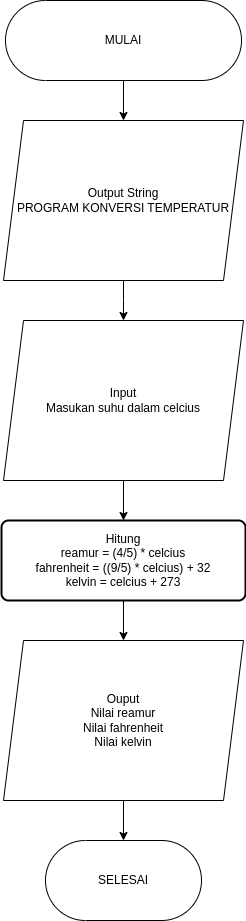

The diagram above was exported from draw.io. Its source (the exported page's mxGraphModel, read from the mxfile embedded in the PNG):
<mxGraphModel dx="880" dy="426" grid="1" gridSize="10" guides="1" tooltips="1" connect="1" arrows="1" fold="1" page="1" pageScale="1" pageWidth="827" pageHeight="1169" math="0" shadow="0">
  <root>
    <mxCell id="0" />
    <mxCell id="1" parent="0" />
    <mxCell id="Uj95XoKrx7FaCwAxjaK8-1" value="MULAI" style="html=1;dashed=0;whiteSpace=wrap;shape=mxgraph.dfd.start" vertex="1" parent="1">
      <mxGeometry x="296" y="80" width="236" height="80" as="geometry" />
    </mxCell>
    <mxCell id="Uj95XoKrx7FaCwAxjaK8-3" value="&lt;div&gt;Output String&lt;/div&gt;&lt;div style=&quot;text-align: right;&quot;&gt;&lt;span style=&quot;background-color: initial;&quot;&gt;PROGRAM KONVERSI TEMPERATUR&lt;/span&gt;&lt;/div&gt;" style="shape=parallelogram;perimeter=parallelogramPerimeter;whiteSpace=wrap;html=1;fixedSize=1;" vertex="1" parent="1">
      <mxGeometry x="294" y="200" width="240" height="160" as="geometry" />
    </mxCell>
    <mxCell id="Uj95XoKrx7FaCwAxjaK8-4" value="" style="endArrow=classic;html=1;rounded=0;exitX=0.5;exitY=0.5;exitDx=0;exitDy=40;exitPerimeter=0;entryX=0.5;entryY=0;entryDx=0;entryDy=0;" edge="1" parent="1" source="Uj95XoKrx7FaCwAxjaK8-1" target="Uj95XoKrx7FaCwAxjaK8-3">
      <mxGeometry width="50" height="50" relative="1" as="geometry">
        <mxPoint x="380" y="400" as="sourcePoint" />
        <mxPoint x="490" y="180" as="targetPoint" />
      </mxGeometry>
    </mxCell>
    <mxCell id="Uj95XoKrx7FaCwAxjaK8-6" value="" style="endArrow=classic;html=1;rounded=0;exitX=0.5;exitY=1;exitDx=0;exitDy=0;entryX=0.5;entryY=0;entryDx=0;entryDy=0;" edge="1" parent="1" source="Uj95XoKrx7FaCwAxjaK8-3" target="Uj95XoKrx7FaCwAxjaK8-14">
      <mxGeometry width="50" height="50" relative="1" as="geometry">
        <mxPoint x="424" y="170" as="sourcePoint" />
        <mxPoint x="414" y="400" as="targetPoint" />
        <Array as="points">
          <mxPoint x="414" y="380" />
        </Array>
      </mxGeometry>
    </mxCell>
    <mxCell id="Uj95XoKrx7FaCwAxjaK8-7" value="Hitung&lt;div&gt;reamur = (4/5) * celcius&lt;br&gt;&lt;/div&gt;&lt;div&gt;&lt;div&gt;fahrenheit = ((9/5) * celcius) + 32&lt;/div&gt;&lt;/div&gt;&lt;div&gt;&lt;div&gt;kelvin = celcius + 273&lt;/div&gt;&lt;/div&gt;" style="rounded=1;whiteSpace=wrap;html=1;absoluteArcSize=1;arcSize=14;strokeWidth=2;" vertex="1" parent="1">
      <mxGeometry x="292" y="600" width="244" height="80" as="geometry" />
    </mxCell>
    <mxCell id="Uj95XoKrx7FaCwAxjaK8-8" value="" style="endArrow=classic;html=1;rounded=0;exitX=0.5;exitY=1;exitDx=0;exitDy=0;entryX=0.5;entryY=0;entryDx=0;entryDy=0;" edge="1" parent="1" target="Uj95XoKrx7FaCwAxjaK8-7">
      <mxGeometry width="50" height="50" relative="1" as="geometry">
        <mxPoint x="414" y="520" as="sourcePoint" />
        <mxPoint x="440" y="490" as="targetPoint" />
      </mxGeometry>
    </mxCell>
    <mxCell id="Uj95XoKrx7FaCwAxjaK8-11" value="SELESAI" style="html=1;dashed=0;whiteSpace=wrap;shape=mxgraph.dfd.start" vertex="1" parent="1">
      <mxGeometry x="336" y="920" width="156" height="80" as="geometry" />
    </mxCell>
    <mxCell id="Uj95XoKrx7FaCwAxjaK8-12" value="" style="endArrow=classic;html=1;rounded=0;exitX=0.5;exitY=1;exitDx=0;exitDy=0;entryX=0.5;entryY=0.5;entryDx=0;entryDy=-40;entryPerimeter=0;" edge="1" parent="1" source="Uj95XoKrx7FaCwAxjaK8-15" target="Uj95XoKrx7FaCwAxjaK8-11">
      <mxGeometry width="50" height="50" relative="1" as="geometry">
        <mxPoint x="414" y="780" as="sourcePoint" />
        <mxPoint x="230" y="690" as="targetPoint" />
      </mxGeometry>
    </mxCell>
    <mxCell id="Uj95XoKrx7FaCwAxjaK8-14" value="Input&lt;div&gt;Masukan suhu dalam celcius&lt;/div&gt;" style="shape=parallelogram;perimeter=parallelogramPerimeter;whiteSpace=wrap;html=1;fixedSize=1;" vertex="1" parent="1">
      <mxGeometry x="294" y="400" width="240" height="160" as="geometry" />
    </mxCell>
    <mxCell id="Uj95XoKrx7FaCwAxjaK8-15" value="Ouput&lt;div&gt;Nilai reamur&lt;/div&gt;&lt;div&gt;Nilai fahrenheit&lt;br&gt;&lt;/div&gt;&lt;div&gt;Nilai kelvin&lt;/div&gt;" style="shape=parallelogram;perimeter=parallelogramPerimeter;whiteSpace=wrap;html=1;fixedSize=1;" vertex="1" parent="1">
      <mxGeometry x="294" y="720" width="240" height="160" as="geometry" />
    </mxCell>
    <mxCell id="Uj95XoKrx7FaCwAxjaK8-16" value="" style="endArrow=classic;html=1;rounded=0;exitX=0.5;exitY=1;exitDx=0;exitDy=0;entryX=0.5;entryY=0;entryDx=0;entryDy=0;" edge="1" parent="1" source="Uj95XoKrx7FaCwAxjaK8-7" target="Uj95XoKrx7FaCwAxjaK8-15">
      <mxGeometry width="50" height="50" relative="1" as="geometry">
        <mxPoint x="460" y="610" as="sourcePoint" />
        <mxPoint x="510" y="560" as="targetPoint" />
      </mxGeometry>
    </mxCell>
  </root>
</mxGraphModel>